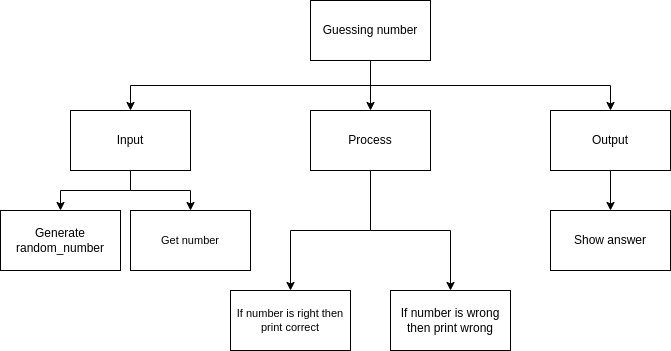

The diagram above was exported from draw.io. Its source (the exported page's mxGraphModel, read from the mxfile embedded in the PNG):
<mxGraphModel dx="1006" dy="760" grid="1" gridSize="10" guides="1" tooltips="1" connect="1" arrows="1" fold="1" page="1" pageScale="1" pageWidth="827" pageHeight="1169" math="0" shadow="0">
  <root>
    <mxCell id="0" />
    <mxCell id="1" parent="0" />
    <mxCell id="6" style="edgeStyle=none;html=1;exitX=0.5;exitY=1;exitDx=0;exitDy=0;entryX=0.5;entryY=0;entryDx=0;entryDy=0;" parent="1" source="2" target="3" edge="1">
      <mxGeometry relative="1" as="geometry" />
    </mxCell>
    <mxCell id="7" style="edgeStyle=orthogonalEdgeStyle;html=1;exitX=0.5;exitY=1;exitDx=0;exitDy=0;entryX=0.5;entryY=0;entryDx=0;entryDy=0;rounded=0;" parent="1" source="2" target="4" edge="1">
      <mxGeometry relative="1" as="geometry" />
    </mxCell>
    <mxCell id="8" style="edgeStyle=orthogonalEdgeStyle;shape=connector;rounded=0;html=1;labelBackgroundColor=default;fontFamily=Helvetica;fontSize=11;fontColor=default;endArrow=classic;strokeColor=default;exitX=0.5;exitY=1;exitDx=0;exitDy=0;" parent="1" source="2" target="5" edge="1">
      <mxGeometry relative="1" as="geometry" />
    </mxCell>
    <mxCell id="2" value="Guessing number" style="rounded=0;whiteSpace=wrap;html=1;" parent="1" vertex="1">
      <mxGeometry x="360" y="110" width="120" height="60" as="geometry" />
    </mxCell>
    <mxCell id="16" style="edgeStyle=orthogonalEdgeStyle;shape=connector;rounded=0;html=1;labelBackgroundColor=default;fontFamily=Helvetica;fontSize=11;fontColor=default;endArrow=classic;strokeColor=default;" parent="1" source="3" target="12" edge="1">
      <mxGeometry relative="1" as="geometry" />
    </mxCell>
    <mxCell id="18" style="edgeStyle=orthogonalEdgeStyle;shape=connector;rounded=0;html=1;exitX=0.5;exitY=1;exitDx=0;exitDy=0;labelBackgroundColor=default;fontFamily=Helvetica;fontSize=11;fontColor=default;endArrow=classic;strokeColor=default;" parent="1" source="3" edge="1">
      <mxGeometry relative="1" as="geometry">
        <mxPoint x="500" y="400" as="targetPoint" />
      </mxGeometry>
    </mxCell>
    <mxCell id="3" value="Process" style="rounded=0;whiteSpace=wrap;html=1;" parent="1" vertex="1">
      <mxGeometry x="360" y="220" width="120" height="60" as="geometry" />
    </mxCell>
    <mxCell id="10" style="edgeStyle=orthogonalEdgeStyle;shape=connector;rounded=0;html=1;exitX=0.5;exitY=1;exitDx=0;exitDy=0;labelBackgroundColor=default;fontFamily=Helvetica;fontSize=11;fontColor=default;endArrow=classic;strokeColor=default;" parent="1" source="4" target="9" edge="1">
      <mxGeometry relative="1" as="geometry" />
    </mxCell>
    <mxCell id="23" style="edgeStyle=orthogonalEdgeStyle;html=1;rounded=0;" edge="1" parent="1" source="4" target="24">
      <mxGeometry relative="1" as="geometry">
        <mxPoint x="100" y="320" as="targetPoint" />
      </mxGeometry>
    </mxCell>
    <mxCell id="4" value="Input" style="rounded=0;whiteSpace=wrap;html=1;" parent="1" vertex="1">
      <mxGeometry x="120" y="220" width="120" height="60" as="geometry" />
    </mxCell>
    <mxCell id="19" style="edgeStyle=orthogonalEdgeStyle;html=1;exitX=0.5;exitY=1;exitDx=0;exitDy=0;rounded=0;" parent="1" source="5" target="20" edge="1">
      <mxGeometry relative="1" as="geometry">
        <mxPoint x="740" y="320" as="targetPoint" />
      </mxGeometry>
    </mxCell>
    <mxCell id="5" value="Output" style="rounded=0;whiteSpace=wrap;html=1;" parent="1" vertex="1">
      <mxGeometry x="600" y="220" width="120" height="60" as="geometry" />
    </mxCell>
    <mxCell id="9" value="Get number" style="rounded=0;whiteSpace=wrap;html=1;fontFamily=Helvetica;fontSize=11;fontColor=default;" parent="1" vertex="1">
      <mxGeometry x="180" y="320" width="120" height="60" as="geometry" />
    </mxCell>
    <mxCell id="12" value="If number is right then print correct" style="rounded=0;whiteSpace=wrap;html=1;fontFamily=Helvetica;fontSize=11;fontColor=default;" parent="1" vertex="1">
      <mxGeometry x="280" y="400" width="120" height="60" as="geometry" />
    </mxCell>
    <mxCell id="20" value="Show answer" style="rounded=0;whiteSpace=wrap;html=1;" parent="1" vertex="1">
      <mxGeometry x="600" y="320" width="120" height="60" as="geometry" />
    </mxCell>
    <mxCell id="22" value="If number is wrong then print wrong" style="rounded=0;whiteSpace=wrap;html=1;" vertex="1" parent="1">
      <mxGeometry x="440" y="400" width="120" height="60" as="geometry" />
    </mxCell>
    <mxCell id="24" value="Generate random_number" style="rounded=0;whiteSpace=wrap;html=1;" vertex="1" parent="1">
      <mxGeometry x="50" y="320" width="120" height="60" as="geometry" />
    </mxCell>
  </root>
</mxGraphModel>